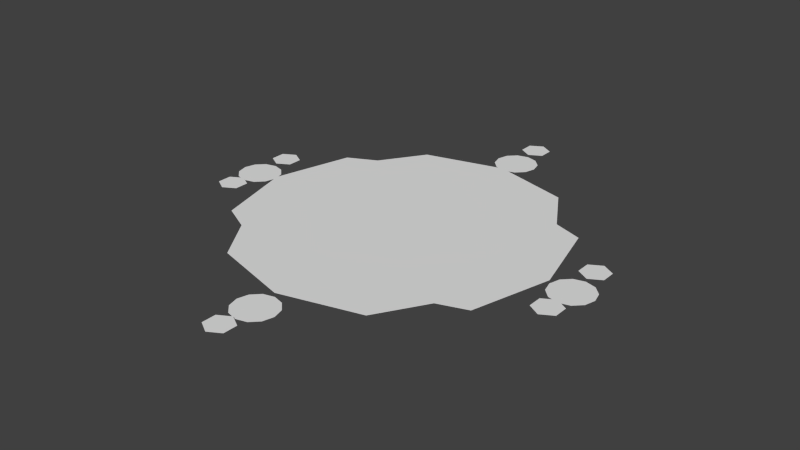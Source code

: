 # Source: Lace.blend  (saved by Blender 2.73.0; exported with 4.5.12 LTS)
import bpy
from mathutils import Matrix  # noqa: F401  (used for matrix-valued properties, if any)

bpy.ops.wm.read_factory_settings(use_empty=True)
scene = bpy.context.scene
scene.name = 'Scene'

# ---- collections
col_collection_1 = bpy.data.collections.new('Collection 1'); scene.collection.children.link(col_collection_1)

# ---- world
world_world = bpy.data.worlds.new('World'); scene.world = world_world
world_world.color = (0.05088, 0.05088, 0.05088)
world_world.use_sun_shadow = False
world_world.sun_shadow_jitter_overblur = 0.0
world_world.cycles.sampling_method = 'MANUAL'
world_world.cycles.sample_map_resolution = 256

# ---- meshes
me_circle = bpy.data.meshes.new('Circle')
me_circle.from_pydata([(0.0003172, 0.4157, 0.0004046), (-0.2062, 0.3604, 0.0004046), (-0.3573, 0.2092, 0.0004046), (-0.4127, 0.002698, 0.0004046), (-0.3573, -0.2038, 0.0004046), (-0.2062, -0.355, 0.0004046), (0.0003171, -0.4103, 0.0004046), (0.2068, -0.355, 0.0004046), (0.358, -0.2038, 0.0004046), (0.4133, 0.002697, 0.0004046), (0.358, 0.2092, 0.0004046), (0.2068, 0.3604, 0.0004046), (-0.4742, 0.05879, -0.006038), (-0.5024, 0.05123, -0.006038), (-0.523, 0.03059, -0.006038), (-0.5306, 0.002383, -0.006038), (-0.523, -0.02582, -0.006038), (-0.5024, -0.04647, -0.006038), (-0.4742, -0.05402, -0.006038), (-0.446, -0.04647, -0.006038), (-0.4253, -0.02582, -0.006038), (-0.4178, 0.002383, -0.006038), (-0.4253, 0.03059, -0.006038), (-0.446, 0.05123, -0.006038), (0.471, 0.05695, -0.006038), (0.4428, 0.04939, -0.006038), (0.4222, 0.02875, -0.006038), (0.4146, 0.0005441, -0.006038), (0.4222, -0.02766, -0.006038), (0.4428, -0.04831, -0.006038), (0.471, -0.05586, -0.006038), (0.4992, -0.04831, -0.006038), (0.5199, -0.02766, -0.006038), (0.5274, 0.0005441, -0.006038), (0.5199, 0.02875, -0.006038), (0.4992, 0.04939, -0.006038), (0.004624, -0.414, -0.006038), (-0.02358, -0.4215, -0.006038), (-0.04423, -0.4422, -0.006038), (-0.05178, -0.4704, -0.006038), (-0.04423, -0.4986, -0.006038), (-0.02358, -0.5192, -0.006038), (0.004624, -0.5268, -0.006038), (0.03283, -0.5192, -0.006038), (0.05347, -0.4986, -0.006038), (0.06103, -0.4704, -0.006038), (0.05347, -0.4422, -0.006038), (0.03283, -0.4215, -0.006038), (0.003005, 0.5313, -0.006038), (-0.0252, 0.5237, -0.006038), (-0.04585, 0.5031, -0.006038), (-0.0534, 0.4749, -0.006038), (-0.04585, 0.4467, -0.006038), (-0.0252, 0.426, -0.006038), (0.003005, 0.4185, -0.006038), (0.03121, 0.426, -0.006038), (0.05186, 0.4467, -0.006038), (0.05941, 0.4749, -0.006038), (0.05186, 0.5031, -0.006038), (0.03121, 0.5237, -0.006038), (0.4705, 0.1332, 0.0), (0.4385, 0.1147, 0.0), (0.4385, 0.07769, 0.0), (0.4705, 0.05919, 0.0), (0.5025, 0.07769, 0.0), (0.5025, 0.1147, 0.0), (0.4699, -0.05439, 0.0), (0.4379, -0.07288, 0.0), (0.4379, -0.1099, 0.0), (0.4699, -0.1284, 0.0), (0.502, -0.1099, 0.0), (0.502, -0.07288, 0.0), (-0.4745, 0.1359, 0.0), (-0.5065, 0.1174, 0.0), (-0.5065, 0.08038, 0.0), (-0.4745, 0.06189, 0.0), (-0.4425, 0.08038, 0.0), (-0.4425, 0.1174, 0.0), (-0.4745, -0.05431, 0.0), (-0.5065, -0.0728, 0.0), (-0.5065, -0.1098, 0.0), (-0.4745, -0.1283, 0.0), (-0.4425, -0.1098, 0.0), (-0.4425, -0.0728, 0.0), (-0.2818, 0.2467, 0.0004046), (-0.2818, -0.2413, 0.0004046), (0.2824, -0.2299, 0.0004046), (0.2824, 0.2352, 0.0004046), (0.002263, 0.6065, 0.0), (-0.02977, 0.588, 0.0), (-0.02977, 0.551, 0.0), (0.002263, 0.5325, 0.0), (0.03429, 0.551, 0.0), (0.03429, 0.588, 0.0), (0.002268, -0.5288, 0.0), (-0.02976, -0.5473, 0.0), (-0.02976, -0.5843, 0.0), (0.002268, -0.6028, 0.0), (0.0343, -0.5843, 0.0), (0.0343, -0.5473, 0.0)], [], [(1, 84, 2, 3, 4, 85, 5, 6, 7, 86, 8, 9, 10, 87, 11, 0), (13, 14, 15, 16, 17, 18, 19, 20, 21, 22, 23, 12), (25, 26, 27, 28, 29, 30, 31, 32, 33, 34, 35, 24), (37, 38, 39, 40, 41, 42, 43, 44, 45, 46, 47, 36), (49, 50, 51, 52, 53, 54, 55, 56, 57, 58, 59, 48), (67, 68, 69, 70, 71, 66), (61, 62, 63, 64, 65, 60), (73, 74, 75, 76, 77, 72), (79, 80, 81, 82, 83, 78), (89, 90, 91, 92, 93, 88), (95, 96, 97, 98, 99, 94)])
me_circle.use_remesh_preserve_volume = False
me_circle.use_remesh_preserve_attributes = False
me_circle.use_mirror_vertex_groups = False
me_circle.update()

# ---- objects
ob_circle = bpy.data.objects.new('Circle', me_circle)

# ---- transforms, parenting, visibility, modifiers, constraints
ob_circle.location = (0.0, 0.0, 0.0)
ob_circle.lineart.crease_threshold = 0.0

# ---- collection membership
col_collection_1.objects.link(ob_circle)

# ---- scene / render settings (as saved in the file)
scene.frame_start = 1; scene.frame_end = 250; scene.frame_set(1)
scene.render.engine = 'BLENDER_EEVEE_NEXT'
scene.render.resolution_percentage = 50
scene.render.dither_intensity = 0.0
scene.cycles.use_denoising = False
scene.cycles.samples = 10
scene.cycles.sampling_pattern = 'TABULATED_SOBOL'
scene.cycles.light_sampling_threshold = 0.0
scene.cycles.use_adaptive_sampling = False
scene.cycles.use_light_tree = False
scene.cycles.blur_glossy = 0.0
scene.cycles.pixel_filter_type = 'GAUSSIAN'
scene.cycles.sample_clamp_indirect = 0.0
scene.view_settings.view_transform = 'Standard'
bpy.context.view_layer.update()

# ---- added for rendering (the .blend has no active camera and no usable light): camera, sun
cam_auto = bpy.data.cameras.new('AutoCamera')
cam_auto.lens = 50.0
cam_auto.sensor_width = 36.0
cam_auto.clip_end = 1000.0
ob_auto_camera = bpy.data.objects.new('AutoCamera', cam_auto)
scene.collection.objects.link(ob_auto_camera)
ob_auto_camera.location = (1.48507, -1.78213, 1.18649)
ob_auto_camera.rotation_euler = (1.09748, -7.21219e-08, 0.694738)
scene.camera = ob_auto_camera
light_auto_sun = bpy.data.lights.new('AutoSun', 'SUN')
light_auto_sun.energy = 3.0
light_auto_sun.angle = 0.0523599
ob_auto_sun = bpy.data.objects.new('AutoSun', light_auto_sun)
scene.collection.objects.link(ob_auto_sun)
ob_auto_sun.rotation_euler = (0.872665, 0.174533, 0.523599)
bpy.context.view_layer.update()
